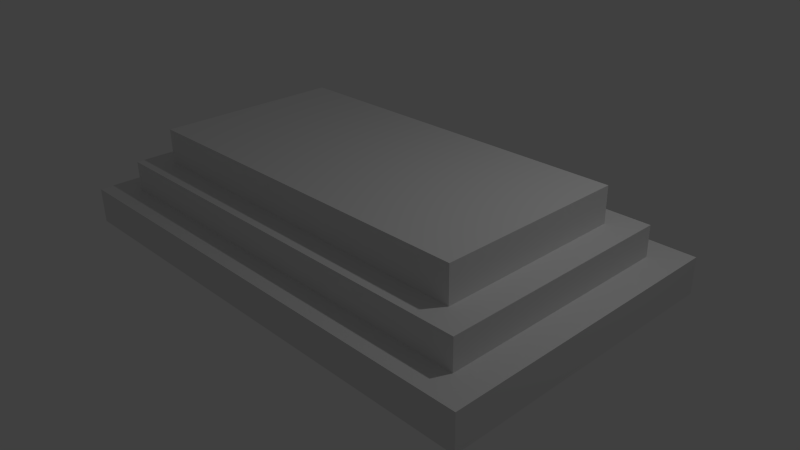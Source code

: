 # Source: Pedestal.blend  (saved by Blender 2.76.0; exported with 4.5.12 LTS)
import bpy
from mathutils import Matrix  # noqa: F401  (used for matrix-valued properties, if any)

bpy.ops.wm.read_factory_settings(use_empty=True)
scene = bpy.context.scene
scene.name = 'Scene'

# ---- collections
col_collection_1 = bpy.data.collections.new('Collection 1'); scene.collection.children.link(col_collection_1)

# ---- materials (node trees are filled in below, after node groups)
mat_material = bpy.data.materials.new('Material')
mat_material.alpha_threshold = 0.0
mat_material.use_transparent_shadow = False
mat_material.roughness = 0.5
mat_material.line_color = (0.0, 0.0, 0.0, 1.0)

# ---- material node trees

# ---- world
world_world = bpy.data.worlds.new('World'); scene.world = world_world
world_world.color = (0.05088, 0.05088, 0.05088)
world_world.use_sun_shadow = False
world_world.sun_shadow_jitter_overblur = 0.0
world_world.cycles.sampling_method = 'MANUAL'
world_world.cycles.sample_map_resolution = 256

# ---- cameras
cam_camera = bpy.data.cameras.new('Camera')
cam_camera.clip_end = 100.0
cam_camera.lens = 35.0
cam_camera.sensor_width = 32.0
cam_camera.sensor_height = 18.0
cam_camera.ortho_scale = 7.314
cam_camera.dof.focus_distance = 0.0
cam_camera.dof.aperture_fstop = 128.0

# ---- lights
light_lamp = bpy.data.lights.new('Lamp', 'POINT')
light_lamp.transmission_factor = 0.0
light_lamp.cutoff_distance = 30.0
light_lamp.energy = 100.0
light_lamp.shadow_buffer_clip_start = 1.001
light_lamp.shadow_soft_size = 0.1
light_lamp.shadow_maximum_resolution = 0.006
light_lamp.use_absolute_resolution = True
light_lamp.cycles.use_multiple_importance_sampling = False

# ---- meshes
me_cube = bpy.data.meshes.new('Cube')
me_cube.from_pydata([(3.341, 2.013, -1.0), (3.341, -2.013, -1.0), (-3.341, -2.013, -1.0), (-3.341, 2.013, -1.0), (3.341, 2.013, -0.517), (3.341, -2.013, -0.517), (-3.341, -2.013, -0.517), (-3.341, 2.013, -0.517), (2.933, 1.619, -0.517), (2.933, -1.619, -0.517), (-2.933, -1.619, -0.517), (-2.933, 1.619, -0.517), (2.933, 1.619, -0.1089), (2.933, -1.619, -0.1089), (-2.933, -1.619, -0.1089), (-2.933, 1.619, -0.1089), (2.546, 1.279, -0.1089), (2.546, -1.279, -0.1089), (-2.546, -1.279, -0.1089), (-2.546, 1.279, -0.1089), (2.546, 1.279, 0.3679), (2.546, -1.279, 0.3679), (-2.546, -1.279, 0.3679), (-2.546, 1.279, 0.3679)], [], [(0, 1, 2, 3), (4, 7, 6, 5), (0, 4, 5, 1), (1, 5, 6, 2), (2, 6, 7, 3), (4, 0, 3, 7), (8, 9, 10, 11), (12, 15, 14, 13), (9, 8, 12, 13), (11, 10, 14, 15), (8, 11, 15, 12), (10, 9, 13, 14), (16, 17, 18, 19), (20, 23, 22, 21), (18, 17, 21, 22), (17, 16, 20, 21), (19, 18, 22, 23), (16, 19, 23, 20)])
me_cube.materials.append(mat_material)
me_cube.use_remesh_preserve_volume = False
me_cube.use_remesh_preserve_attributes = False
me_cube.use_mirror_vertex_groups = False
me_cube.update()

# ---- objects
ob_cube = bpy.data.objects.new('Cube', me_cube)
ob_lamp = bpy.data.objects.new('Lamp', light_lamp)
ob_camera = bpy.data.objects.new('Camera', cam_camera)

# ---- transforms, parenting, visibility, modifiers, constraints
ob_cube.location = (0.0, 0.0, 1.0)
ob_cube.lock_rotations_4d = False
ob_cube.empty_display_type = 'ARROWS'
ob_cube.lineart.crease_threshold = 0.0
ob_lamp.location = (4.076, 1.005, 5.904)
ob_lamp.rotation_euler = (0.6503, 0.05522, 1.866)
ob_lamp.lock_rotations_4d = False
ob_lamp.empty_display_type = 'ARROWS'
ob_lamp.color = (0.0, 0.0, 0.0, 0.0)
ob_lamp.lineart.crease_threshold = 0.0
ob_camera.location = (7.481, -6.508, 5.344)
ob_camera.rotation_euler = (1.109, 0.01082, 0.8149)
ob_camera.lock_rotations_4d = False
ob_camera.empty_display_type = 'ARROWS'
ob_camera.color = (0.0, 0.0, 0.0, 0.0)
ob_camera.display_type = 'WIRE'
ob_camera.lineart.crease_threshold = 0.0

# ---- collection membership
col_collection_1.objects.link(ob_cube)
col_collection_1.objects.link(ob_lamp)
col_collection_1.objects.link(ob_camera)

# ---- scene / render settings (as saved in the file)
scene.camera = ob_camera
scene.frame_start = 1; scene.frame_end = 250; scene.frame_set(1)
scene.render.engine = 'BLENDER_EEVEE_NEXT'
scene.render.resolution_percentage = 50
scene.render.dither_intensity = 0.0
scene.cycles.use_denoising = False
scene.cycles.samples = 10
scene.cycles.sampling_pattern = 'TABULATED_SOBOL'
scene.cycles.light_sampling_threshold = 0.0
scene.cycles.use_adaptive_sampling = False
scene.cycles.use_light_tree = False
scene.cycles.blur_glossy = 0.0
scene.cycles.pixel_filter_type = 'GAUSSIAN'
scene.cycles.sample_clamp_indirect = 0.0
scene.view_settings.view_transform = 'Standard'
bpy.context.view_layer.update()
